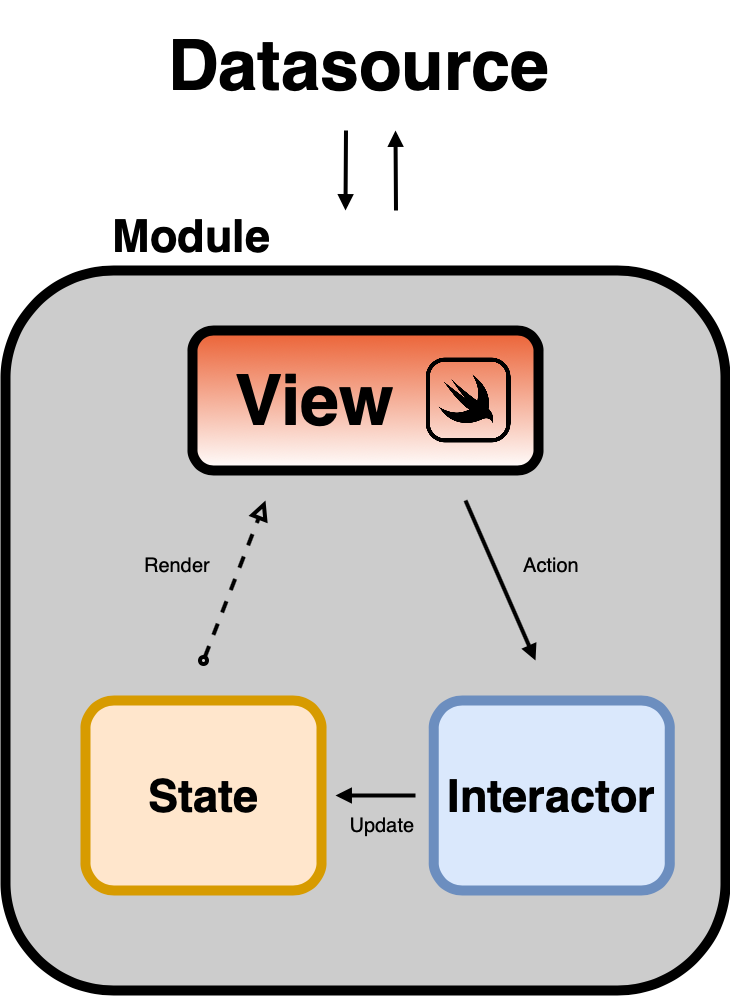

The diagram above was exported from draw.io. Its source (the exported page's mxGraphModel, read from the mxfile embedded in the PNG):
<mxGraphModel dx="1186" dy="812" grid="1" gridSize="10" guides="1" tooltips="1" connect="1" arrows="1" fold="1" page="1" pageScale="1" pageWidth="827" pageHeight="1169" math="0" shadow="0">
  <root>
    <mxCell id="0" />
    <mxCell id="1" parent="0" />
    <mxCell id="ovu3oSqAg1jcwyml1HKy-1" value="" style="rounded=1;whiteSpace=wrap;html=1;labelBackgroundColor=#eb6134;labelBorderColor=#eb6134;strokeWidth=10;gradientColor=none;fillColor=#CCCCCC;gradientDirection=north;" vertex="1" parent="1">
      <mxGeometry x="60" y="310" width="720" height="720" as="geometry" />
    </mxCell>
    <mxCell id="ovu3oSqAg1jcwyml1HKy-18" value="" style="rounded=1;whiteSpace=wrap;html=1;strokeWidth=10;gradientColor=#ffffff;fillColor=#EB6134;" vertex="1" parent="1">
      <mxGeometry x="247" y="370" width="346" height="140" as="geometry" />
    </mxCell>
    <mxCell id="ovu3oSqAg1jcwyml1HKy-19" value="" style="rounded=1;whiteSpace=wrap;html=1;strokeWidth=10;fillColor=#ffe6cc;strokeColor=#d79b00;" vertex="1" parent="1">
      <mxGeometry x="140" y="740" width="236" height="190" as="geometry" />
    </mxCell>
    <mxCell id="ovu3oSqAg1jcwyml1HKy-20" value="" style="rounded=1;whiteSpace=wrap;html=1;strokeWidth=10;fillColor=#dae8fc;strokeColor=#6c8ebf;" vertex="1" parent="1">
      <mxGeometry x="488.25" y="740" width="236" height="190" as="geometry" />
    </mxCell>
    <mxCell id="ovu3oSqAg1jcwyml1HKy-21" value="&lt;b&gt;&lt;font style=&quot;font-size: 70px&quot;&gt;View&lt;/font&gt;&lt;/b&gt;" style="text;html=1;strokeColor=none;fillColor=none;align=center;verticalAlign=middle;whiteSpace=wrap;rounded=0;" vertex="1" parent="1">
      <mxGeometry x="290" y="375" width="160" height="130" as="geometry" />
    </mxCell>
    <mxCell id="ovu3oSqAg1jcwyml1HKy-22" value="&lt;b&gt;&lt;font style=&quot;font-size: 45px&quot;&gt;State&lt;/font&gt;&lt;/b&gt;" style="text;html=1;strokeColor=none;fillColor=none;align=center;verticalAlign=middle;whiteSpace=wrap;rounded=0;" vertex="1" parent="1">
      <mxGeometry x="151.5" y="760" width="213" height="150" as="geometry" />
    </mxCell>
    <mxCell id="ovu3oSqAg1jcwyml1HKy-23" value="&lt;b&gt;&lt;font style=&quot;font-size: 45px&quot;&gt;Interactor&lt;/font&gt;&lt;/b&gt;" style="text;html=1;strokeColor=none;fillColor=none;align=center;verticalAlign=middle;whiteSpace=wrap;rounded=0;" vertex="1" parent="1">
      <mxGeometry x="499.75" y="760" width="213" height="150" as="geometry" />
    </mxCell>
    <mxCell id="ovu3oSqAg1jcwyml1HKy-25" value="" style="shape=image;verticalLabelPosition=bottom;labelBackgroundColor=#ffffff;verticalAlign=top;aspect=fixed;imageAspect=0;image=data:image/png,(base64 omitted: 17060 chars);" vertex="1" parent="1">
      <mxGeometry x="470" y="386.88" width="106.25" height="106.25" as="geometry" />
    </mxCell>
    <mxCell id="ovu3oSqAg1jcwyml1HKy-28" value="" style="startArrow=oval;startFill=0;startSize=7;endArrow=block;endFill=0;endSize=10;dashed=1;html=1;strokeWidth=4;" edge="1" parent="1">
      <mxGeometry width="100" relative="1" as="geometry">
        <mxPoint x="258" y="700" as="sourcePoint" />
        <mxPoint x="320" y="540" as="targetPoint" />
      </mxGeometry>
    </mxCell>
    <mxCell id="ovu3oSqAg1jcwyml1HKy-29" value="" style="endArrow=block;endFill=1;endSize=6;html=1;strokeWidth=4;" edge="1" parent="1">
      <mxGeometry width="100" relative="1" as="geometry">
        <mxPoint x="470" y="835" as="sourcePoint" />
        <mxPoint x="390" y="835" as="targetPoint" />
      </mxGeometry>
    </mxCell>
    <mxCell id="ovu3oSqAg1jcwyml1HKy-31" value="" style="endArrow=block;endFill=1;endSize=6;html=1;fontStyle=0;rounded=1;strokeWidth=4;" edge="1" parent="1">
      <mxGeometry width="100" relative="1" as="geometry">
        <mxPoint x="520" y="540" as="sourcePoint" />
        <mxPoint x="590" y="700" as="targetPoint" />
      </mxGeometry>
    </mxCell>
    <mxCell id="ovu3oSqAg1jcwyml1HKy-32" value="" style="endArrow=block;endFill=1;endSize=6;html=1;strokeWidth=4;" edge="1" parent="1">
      <mxGeometry width="100" relative="1" as="geometry">
        <mxPoint x="400.5" y="170" as="sourcePoint" />
        <mxPoint x="400" y="250" as="targetPoint" />
      </mxGeometry>
    </mxCell>
    <mxCell id="ovu3oSqAg1jcwyml1HKy-33" value="" style="endArrow=block;endFill=1;endSize=6;html=1;strokeWidth=4;" edge="1" parent="1">
      <mxGeometry width="100" relative="1" as="geometry">
        <mxPoint x="450.5" y="250" as="sourcePoint" />
        <mxPoint x="450" y="170" as="targetPoint" />
      </mxGeometry>
    </mxCell>
    <mxCell id="ovu3oSqAg1jcwyml1HKy-34" value="&lt;b&gt;&lt;font style=&quot;font-size: 70px&quot;&gt;Datasource&lt;/font&gt;&lt;/b&gt;" style="text;html=1;strokeColor=none;fillColor=none;align=center;verticalAlign=middle;whiteSpace=wrap;rounded=0;" vertex="1" parent="1">
      <mxGeometry x="199" y="40" width="430" height="130" as="geometry" />
    </mxCell>
    <mxCell id="ovu3oSqAg1jcwyml1HKy-36" value="&lt;b&gt;&lt;font style=&quot;font-size: 45px&quot;&gt;Module&lt;/font&gt;&lt;/b&gt;" style="text;html=1;strokeColor=none;fillColor=none;align=center;verticalAlign=middle;whiteSpace=wrap;rounded=0;" vertex="1" parent="1">
      <mxGeometry x="140" y="200" width="213" height="150" as="geometry" />
    </mxCell>
    <mxCell id="ovu3oSqAg1jcwyml1HKy-37" value="&lt;font style=&quot;font-size: 20px&quot;&gt;Action&lt;/font&gt;" style="text;html=1;strokeColor=none;fillColor=none;align=center;verticalAlign=middle;whiteSpace=wrap;rounded=0;" vertex="1" parent="1">
      <mxGeometry x="554.37" y="580" width="103.75" height="50" as="geometry" />
    </mxCell>
    <mxCell id="ovu3oSqAg1jcwyml1HKy-38" value="&lt;font style=&quot;font-size: 20px&quot;&gt;Update&lt;/font&gt;" style="text;html=1;strokeColor=none;fillColor=none;align=center;verticalAlign=middle;whiteSpace=wrap;rounded=0;" vertex="1" parent="1">
      <mxGeometry x="384.5" y="840" width="103.75" height="50" as="geometry" />
    </mxCell>
    <mxCell id="ovu3oSqAg1jcwyml1HKy-39" value="&lt;font style=&quot;font-size: 20px&quot;&gt;Render&lt;/font&gt;" style="text;html=1;strokeColor=none;fillColor=none;align=center;verticalAlign=middle;whiteSpace=wrap;rounded=0;" vertex="1" parent="1">
      <mxGeometry x="180" y="580" width="103.75" height="50" as="geometry" />
    </mxCell>
  </root>
</mxGraphModel>